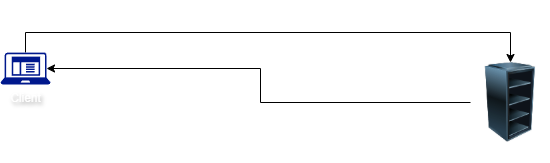

The diagram above was exported from draw.io. Its source (the exported page's mxGraphModel, read from the mxfile embedded in the PNG):
<mxGraphModel dx="1434" dy="738" grid="1" gridSize="10" guides="1" tooltips="1" connect="1" arrows="1" fold="1" page="1" pageScale="1" pageWidth="827" pageHeight="1169" math="0" shadow="0">
  <root>
    <mxCell id="0" />
    <mxCell id="1" parent="0" />
    <mxCell id="nyNxPEwYd0OhhUwegmJ2-4" style="edgeStyle=orthogonalEdgeStyle;rounded=0;orthogonalLoop=1;jettySize=auto;html=1;exitX=0.5;exitY=0;exitDx=0;exitDy=0;exitPerimeter=0;entryX=0.5;entryY=0;entryDx=0;entryDy=0;fontColor=#FFFFFF;labelBackgroundColor=none;" edge="1" parent="1" source="nyNxPEwYd0OhhUwegmJ2-1" target="nyNxPEwYd0OhhUwegmJ2-2">
      <mxGeometry relative="1" as="geometry" />
    </mxCell>
    <mxCell id="nyNxPEwYd0OhhUwegmJ2-1" value="Client" style="sketch=0;aspect=fixed;pointerEvents=1;shadow=0;dashed=0;html=1;strokeColor=none;labelPosition=center;verticalLabelPosition=bottom;verticalAlign=top;align=center;fillColor=#00188D;shape=mxgraph.mscae.enterprise.client_application;fontColor=#FFFFFF;textShadow=1;" vertex="1" parent="1">
      <mxGeometry x="80" y="90" width="50" height="32" as="geometry" />
    </mxCell>
    <mxCell id="nyNxPEwYd0OhhUwegmJ2-2" value="Server" style="image;html=1;image=img/lib/clip_art/computers/Server_Rack_Empty_128x128.png;labelBackgroundColor=none;fontColor=#FFFFFF;" vertex="1" parent="1">
      <mxGeometry x="550" y="100" width="80" height="80" as="geometry" />
    </mxCell>
    <mxCell id="nyNxPEwYd0OhhUwegmJ2-5" value="Suchanfrage: URL: https://google.de - Top Waschmachinenen 2024" style="text;html=1;align=center;verticalAlign=middle;resizable=0;points=[];autosize=1;strokeColor=none;fillColor=none;fontColor=#FFFFFF;" vertex="1" parent="1">
      <mxGeometry x="160" y="38" width="380" height="30" as="geometry" />
    </mxCell>
    <mxCell id="nyNxPEwYd0OhhUwegmJ2-6" style="edgeStyle=orthogonalEdgeStyle;rounded=0;orthogonalLoop=1;jettySize=auto;html=1;exitX=0;exitY=0.5;exitDx=0;exitDy=0;entryX=0.92;entryY=0.5;entryDx=0;entryDy=0;entryPerimeter=0;fontColor=#FFFFFF;labelBackgroundColor=none;" edge="1" parent="1" source="nyNxPEwYd0OhhUwegmJ2-2" target="nyNxPEwYd0OhhUwegmJ2-1">
      <mxGeometry relative="1" as="geometry" />
    </mxCell>
    <mxCell id="nyNxPEwYd0OhhUwegmJ2-7" value="Ergebnise" style="text;html=1;align=center;verticalAlign=middle;resizable=0;points=[];autosize=1;strokeColor=none;fillColor=none;fontColor=#FFFFFF;" vertex="1" parent="1">
      <mxGeometry x="374" y="108" width="80" height="30" as="geometry" />
    </mxCell>
  </root>
</mxGraphModel>